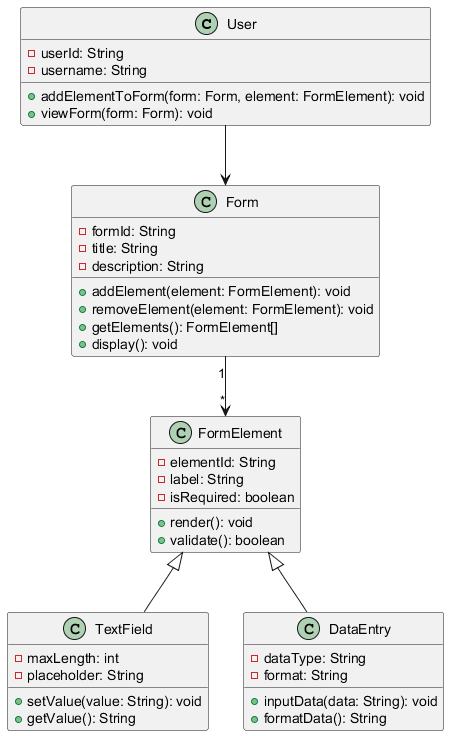

The diagram above was rendered by PlantUML. Its source (embedded in the PNG):
@startuml
class User {
    - userId: String
    - username: String
    + addElementToForm(form: Form, element: FormElement): void
    + viewForm(form: Form): void
}

class Form {
    - formId: String
    - title: String
    - description: String
    + addElement(element: FormElement): void
    + removeElement(element: FormElement): void
    + getElements(): FormElement[]
    + display(): void
}

class FormElement {
    - elementId: String
    - label: String
    - isRequired: boolean
    + render(): void
    + validate(): boolean
}

class TextField {
    - maxLength: int
    - placeholder: String
    + setValue(value: String): void
    + getValue(): String
}

class DataEntry {
    - dataType: String
    - format: String
    + inputData(data: String): void
    + formatData(): String
}

User --> Form
Form "1" --> "*" FormElement
FormElement <|-- TextField
FormElement <|-- DataEntry
@enduml